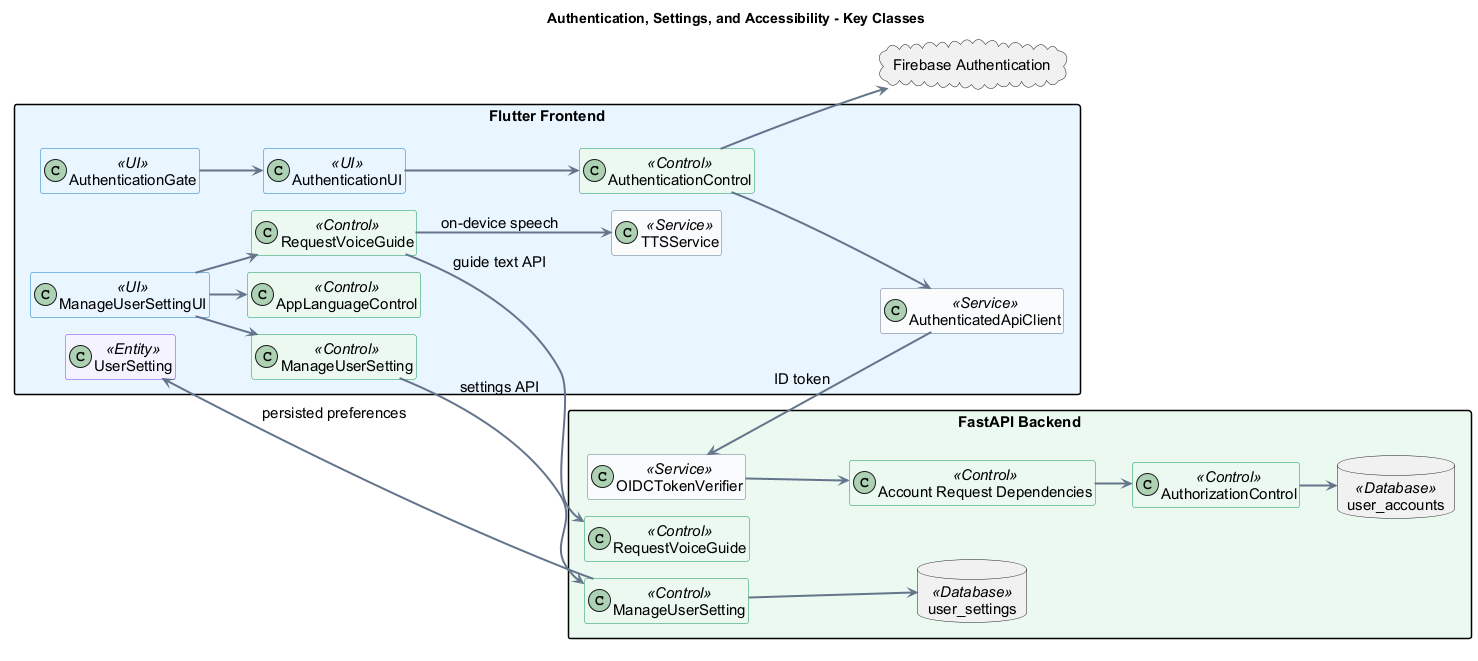

The diagram above was rendered by PlantUML. Its source (embedded in the PNG):
@startuml
allowmixing
scale max 1920 width
left to right direction
!pragma layout smetana

title Authentication, Settings, and Accessibility - Key Classes

skinparam backgroundColor white
skinparam shadowing false
skinparam linetype ortho
skinparam defaultFontName Arial
skinparam defaultFontSize 15
skinparam ArrowColor #64748B
skinparam ArrowThickness 2
skinparam packageStyle rectangle
skinparam classAttributeIconSize 0
hide empty members

skinparam classBackgroundColor<<UI>> #E8F4FF
skinparam classBorderColor<<UI>> #147BC1
skinparam classBackgroundColor<<Control>> #EAF8F0
skinparam classBorderColor<<Control>> #159957
skinparam classBackgroundColor<<Service>> #F8FAFC
skinparam classBorderColor<<Service>> #64748B
skinparam classBackgroundColor<<Entity>> #F5F3FF
skinparam classBorderColor<<Entity>> #7C3AED
skinparam classBackgroundColor<<Database>> #FFF7E6
skinparam classBorderColor<<Database>> #D97706
skinparam classBackgroundColor<<External>> #FFF7E6
skinparam classBorderColor<<External>> #D97706

package "Flutter Frontend" #E8F4FF {
  class AuthenticationGate <<UI>>
  class AuthenticationUI <<UI>>
  class "AuthenticationControl" as FAuthenticationControl <<Control>>
  class AuthenticatedApiClient <<Service>>
  class ManageUserSettingUI <<UI>>
  class "ManageUserSetting" as FManageUserSetting <<Control>>
  class AppLanguageControl <<Control>>
  class "RequestVoiceGuide" as FRequestVoiceGuide <<Control>>
  class TTSService <<Service>>
  class "UserSetting" as FUserSetting <<Entity>>
}

package "FastAPI Backend" #EAF8F0 {
  class OIDCTokenVerifier <<Service>>
  class "Account Request Dependencies" as BAccountDependencies <<Control>>
  class "AuthorizationControl" as BAuthorizationControl <<Control>>
  class "ManageUserSetting" as BManageUserSetting <<Control>>
  class "RequestVoiceGuide" as BRequestVoiceGuide <<Control>>
  database "user_accounts" as DBUserAccount <<Database>>
  database "user_settings" as DBUserSetting <<Database>>
}

cloud "Firebase Authentication" as FirebaseAuth

AuthenticationGate --> AuthenticationUI
AuthenticationUI --> FAuthenticationControl
FAuthenticationControl --> FirebaseAuth
FAuthenticationControl --> AuthenticatedApiClient
AuthenticatedApiClient --> OIDCTokenVerifier : ID token
OIDCTokenVerifier --> BAccountDependencies
BAccountDependencies --> BAuthorizationControl
BAuthorizationControl --> DBUserAccount

ManageUserSettingUI --> FManageUserSetting
ManageUserSettingUI --> AppLanguageControl
FManageUserSetting --> BManageUserSetting : settings API
BManageUserSetting --> DBUserSetting
BManageUserSetting --> FUserSetting : persisted preferences

ManageUserSettingUI --> FRequestVoiceGuide
FRequestVoiceGuide --> BRequestVoiceGuide : guide text API
FRequestVoiceGuide --> TTSService : on-device speech
@enduml